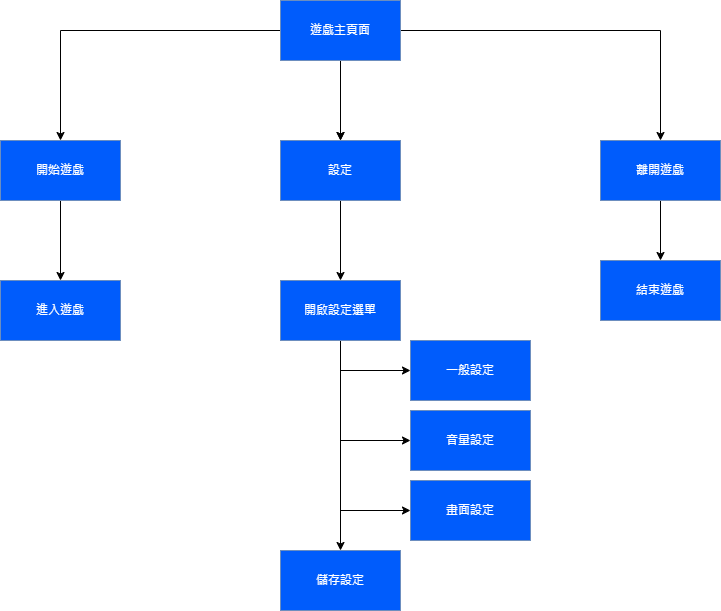

The diagram above was exported from draw.io. Its source (the exported page's mxGraphModel, read from the mxfile embedded in the PNG):
<mxGraphModel dx="1235" dy="614" grid="1" gridSize="10" guides="1" tooltips="1" connect="1" arrows="1" fold="1" page="1" pageScale="1" pageWidth="827" pageHeight="1169" math="0" shadow="0">
  <root>
    <mxCell id="0" />
    <mxCell id="1" parent="0" />
    <mxCell id="_kRbFxY9w9LOQq_rV5wV-5" value="" style="edgeStyle=orthogonalEdgeStyle;rounded=0;orthogonalLoop=1;jettySize=auto;html=1;" edge="1" parent="1" source="_kRbFxY9w9LOQq_rV5wV-1" target="_kRbFxY9w9LOQq_rV5wV-4">
      <mxGeometry relative="1" as="geometry" />
    </mxCell>
    <mxCell id="_kRbFxY9w9LOQq_rV5wV-7" value="" style="edgeStyle=orthogonalEdgeStyle;rounded=0;orthogonalLoop=1;jettySize=auto;html=1;" edge="1" parent="1" source="_kRbFxY9w9LOQq_rV5wV-1" target="_kRbFxY9w9LOQq_rV5wV-6">
      <mxGeometry relative="1" as="geometry" />
    </mxCell>
    <mxCell id="_kRbFxY9w9LOQq_rV5wV-8" value="" style="edgeStyle=orthogonalEdgeStyle;rounded=0;orthogonalLoop=1;jettySize=auto;html=1;" edge="1" parent="1" source="_kRbFxY9w9LOQq_rV5wV-1" target="_kRbFxY9w9LOQq_rV5wV-6">
      <mxGeometry relative="1" as="geometry" />
    </mxCell>
    <mxCell id="_kRbFxY9w9LOQq_rV5wV-10" value="" style="edgeStyle=orthogonalEdgeStyle;rounded=0;orthogonalLoop=1;jettySize=auto;html=1;" edge="1" parent="1" source="_kRbFxY9w9LOQq_rV5wV-1" target="_kRbFxY9w9LOQq_rV5wV-9">
      <mxGeometry relative="1" as="geometry" />
    </mxCell>
    <mxCell id="_kRbFxY9w9LOQq_rV5wV-1" value="遊戲主頁面" style="rounded=0;whiteSpace=wrap;html=1;fillColor=#005CFC;strokeColor=#6C8EBF;fontColor=#FFFFFF;" vertex="1" parent="1">
      <mxGeometry x="360" y="340" width="120" height="60" as="geometry" />
    </mxCell>
    <mxCell id="_kRbFxY9w9LOQq_rV5wV-32" value="" style="edgeStyle=orthogonalEdgeStyle;rounded=0;orthogonalLoop=1;jettySize=auto;html=1;" edge="1" parent="1" source="_kRbFxY9w9LOQq_rV5wV-4" target="_kRbFxY9w9LOQq_rV5wV-31">
      <mxGeometry relative="1" as="geometry" />
    </mxCell>
    <mxCell id="_kRbFxY9w9LOQq_rV5wV-4" value="開始遊戲" style="whiteSpace=wrap;html=1;fillColor=#005CFC;strokeColor=#6C8EBF;fontColor=#FFFFFF;rounded=0;" vertex="1" parent="1">
      <mxGeometry x="80" y="480" width="120" height="60" as="geometry" />
    </mxCell>
    <mxCell id="_kRbFxY9w9LOQq_rV5wV-14" value="" style="edgeStyle=orthogonalEdgeStyle;rounded=0;orthogonalLoop=1;jettySize=auto;html=1;" edge="1" parent="1" source="_kRbFxY9w9LOQq_rV5wV-6" target="_kRbFxY9w9LOQq_rV5wV-13">
      <mxGeometry relative="1" as="geometry" />
    </mxCell>
    <mxCell id="_kRbFxY9w9LOQq_rV5wV-6" value="設定" style="whiteSpace=wrap;html=1;fillColor=#005CFC;strokeColor=#6C8EBF;fontColor=#FFFFFF;rounded=0;" vertex="1" parent="1">
      <mxGeometry x="360" y="480" width="120" height="60" as="geometry" />
    </mxCell>
    <mxCell id="_kRbFxY9w9LOQq_rV5wV-12" value="" style="edgeStyle=orthogonalEdgeStyle;rounded=0;orthogonalLoop=1;jettySize=auto;html=1;" edge="1" parent="1" source="_kRbFxY9w9LOQq_rV5wV-9" target="_kRbFxY9w9LOQq_rV5wV-11">
      <mxGeometry relative="1" as="geometry" />
    </mxCell>
    <mxCell id="_kRbFxY9w9LOQq_rV5wV-9" value="離開遊戲" style="whiteSpace=wrap;html=1;fillColor=#005CFC;strokeColor=#6C8EBF;fontColor=#FFFFFF;rounded=0;" vertex="1" parent="1">
      <mxGeometry x="680" y="480" width="120" height="60" as="geometry" />
    </mxCell>
    <mxCell id="_kRbFxY9w9LOQq_rV5wV-11" value="結束遊戲" style="whiteSpace=wrap;html=1;fillColor=#005CFC;strokeColor=#6C8EBF;fontColor=#FFFFFF;rounded=0;" vertex="1" parent="1">
      <mxGeometry x="680" y="600" width="120" height="60" as="geometry" />
    </mxCell>
    <mxCell id="_kRbFxY9w9LOQq_rV5wV-17" value="" style="edgeStyle=orthogonalEdgeStyle;rounded=0;orthogonalLoop=1;jettySize=auto;html=1;" edge="1" parent="1" source="_kRbFxY9w9LOQq_rV5wV-13" target="_kRbFxY9w9LOQq_rV5wV-15">
      <mxGeometry relative="1" as="geometry">
        <Array as="points">
          <mxPoint x="420" y="710" />
        </Array>
      </mxGeometry>
    </mxCell>
    <mxCell id="_kRbFxY9w9LOQq_rV5wV-23" value="" style="edgeStyle=orthogonalEdgeStyle;rounded=0;orthogonalLoop=1;jettySize=auto;html=1;" edge="1" parent="1" source="_kRbFxY9w9LOQq_rV5wV-13" target="_kRbFxY9w9LOQq_rV5wV-22">
      <mxGeometry relative="1" as="geometry">
        <Array as="points">
          <mxPoint x="420" y="750" />
        </Array>
      </mxGeometry>
    </mxCell>
    <mxCell id="_kRbFxY9w9LOQq_rV5wV-28" style="edgeStyle=orthogonalEdgeStyle;rounded=0;orthogonalLoop=1;jettySize=auto;html=1;entryX=0;entryY=0.5;entryDx=0;entryDy=0;" edge="1" parent="1" source="_kRbFxY9w9LOQq_rV5wV-13" target="_kRbFxY9w9LOQq_rV5wV-26">
      <mxGeometry relative="1" as="geometry">
        <Array as="points">
          <mxPoint x="420" y="780" />
        </Array>
      </mxGeometry>
    </mxCell>
    <mxCell id="_kRbFxY9w9LOQq_rV5wV-30" value="" style="edgeStyle=orthogonalEdgeStyle;rounded=0;orthogonalLoop=1;jettySize=auto;html=1;" edge="1" parent="1" source="_kRbFxY9w9LOQq_rV5wV-13" target="_kRbFxY9w9LOQq_rV5wV-29">
      <mxGeometry relative="1" as="geometry">
        <Array as="points">
          <mxPoint x="420" y="850" />
        </Array>
      </mxGeometry>
    </mxCell>
    <mxCell id="_kRbFxY9w9LOQq_rV5wV-13" value="開啟設定選單" style="whiteSpace=wrap;html=1;fillColor=#005CFC;strokeColor=#6C8EBF;fontColor=#FFFFFF;rounded=0;" vertex="1" parent="1">
      <mxGeometry x="360" y="620" width="120" height="60" as="geometry" />
    </mxCell>
    <mxCell id="_kRbFxY9w9LOQq_rV5wV-15" value="一般設定" style="whiteSpace=wrap;html=1;fillColor=#005CFC;strokeColor=#6C8EBF;fontColor=#FFFFFF;rounded=0;" vertex="1" parent="1">
      <mxGeometry x="490" y="680" width="120" height="60" as="geometry" />
    </mxCell>
    <mxCell id="_kRbFxY9w9LOQq_rV5wV-22" value="儲存設定" style="whiteSpace=wrap;html=1;fillColor=#005CFC;strokeColor=#6C8EBF;fontColor=#FFFFFF;rounded=0;" vertex="1" parent="1">
      <mxGeometry x="360" y="890" width="120" height="60" as="geometry" />
    </mxCell>
    <mxCell id="_kRbFxY9w9LOQq_rV5wV-26" value="音量設定" style="whiteSpace=wrap;html=1;fillColor=#005CFC;strokeColor=#6C8EBF;fontColor=#FFFFFF;rounded=0;" vertex="1" parent="1">
      <mxGeometry x="490" y="750" width="120" height="60" as="geometry" />
    </mxCell>
    <mxCell id="_kRbFxY9w9LOQq_rV5wV-29" value="畫面設定" style="whiteSpace=wrap;html=1;fillColor=#005CFC;strokeColor=#6C8EBF;fontColor=#FFFFFF;rounded=0;" vertex="1" parent="1">
      <mxGeometry x="490" y="820" width="120" height="60" as="geometry" />
    </mxCell>
    <mxCell id="_kRbFxY9w9LOQq_rV5wV-31" value="進入遊戲" style="whiteSpace=wrap;html=1;fillColor=#005CFC;strokeColor=#6C8EBF;fontColor=#FFFFFF;rounded=0;" vertex="1" parent="1">
      <mxGeometry x="80" y="620" width="120" height="60" as="geometry" />
    </mxCell>
  </root>
</mxGraphModel>